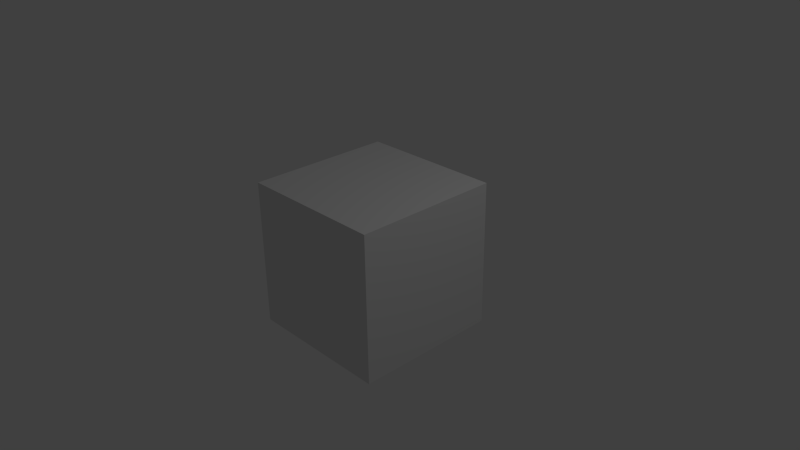 # Source: OpenGL_postdraw.blend  (saved by Blender 2.71.0; exported with 4.5.12 LTS)
import bpy
from mathutils import Matrix  # noqa: F401  (used for matrix-valued properties, if any)

bpy.ops.wm.read_factory_settings(use_empty=True)
scene = bpy.context.scene
scene.name = 'Scene'

# ---- collections
col_collection_1 = bpy.data.collections.new('Collection 1'); scene.collection.children.link(col_collection_1)

# ---- materials (node trees are filled in below, after node groups)
mat_material = bpy.data.materials.new('Material')
mat_material.alpha_threshold = 0.0
mat_material.use_transparent_shadow = False
mat_material.roughness = 0.5
mat_material.line_color = (0.0, 0.0, 0.0, 1.0)

# ---- material node trees

# ---- world
world_world = bpy.data.worlds.new('World'); scene.world = world_world
world_world.color = (0.05088, 0.05088, 0.05088)
world_world.use_sun_shadow = False
world_world.sun_shadow_jitter_overblur = 0.0
world_world.cycles.sampling_method = 'MANUAL'
world_world.cycles.sample_map_resolution = 256

# ---- cameras
cam_camera = bpy.data.cameras.new('Camera')
cam_camera.clip_end = 100.0
cam_camera.lens = 35.0
cam_camera.sensor_width = 32.0
cam_camera.sensor_height = 18.0
cam_camera.ortho_scale = 7.314
cam_camera.dof.focus_distance = 0.0
cam_camera.dof.aperture_fstop = 128.0

# ---- lights
light_lamp = bpy.data.lights.new('Lamp', 'POINT')
light_lamp.transmission_factor = 0.0
light_lamp.cutoff_distance = 30.0
light_lamp.energy = 100.0
light_lamp.shadow_buffer_clip_start = 1.001
light_lamp.shadow_soft_size = 0.1
light_lamp.shadow_maximum_resolution = 0.006
light_lamp.use_absolute_resolution = True
light_lamp.cycles.use_multiple_importance_sampling = False

# ---- meshes
me_cube_001 = bpy.data.meshes.new('Cube.001')
me_cube_001.from_pydata([(-1.0, -1.0, -1.0), (-1.0, 1.0, -1.0), (1.0, 1.0, -1.0), (1.0, -1.0, -1.0), (-1.0, -1.0, 1.0), (-1.0, 1.0, 1.0), (1.0, 1.0, 1.0), (1.0, -1.0, 1.0)], [], [(4, 5, 1, 0), (5, 6, 2, 1), (6, 7, 3, 2), (7, 4, 0, 3), (0, 1, 2, 3), (7, 6, 5, 4)])
me_cube_001.materials.append(mat_material)
me_cube_001.use_remesh_preserve_volume = False
me_cube_001.use_remesh_preserve_attributes = False
me_cube_001.use_mirror_vertex_groups = False
me_cube_001.update()

# ---- objects
ob_cube = bpy.data.objects.new('Cube', me_cube_001)
ob_lamp = bpy.data.objects.new('Lamp', light_lamp)
ob_camera = bpy.data.objects.new('Camera', cam_camera)

# ---- transforms, parenting, visibility, modifiers, constraints
ob_cube.location = (0.0, 0.0, 0.0)
ob_cube.lineart.crease_threshold = 0.0
ob_lamp.location = (4.076, 1.005, 5.904)
ob_lamp.rotation_euler = (0.6503, 0.05522, 1.866)
ob_lamp.lock_rotations_4d = False
ob_lamp.empty_display_type = 'ARROWS'
ob_lamp.color = (0.0, 0.0, 0.0, 0.0)
ob_lamp.lineart.crease_threshold = 0.0
ob_camera.location = (7.481, -6.508, 5.344)
ob_camera.rotation_euler = (1.109, 0.01082, 0.8149)
ob_camera.lock_rotations_4d = False
ob_camera.empty_display_type = 'ARROWS'
ob_camera.color = (0.0, 0.0, 0.0, 0.0)
ob_camera.display_type = 'WIRE'
ob_camera.lineart.crease_threshold = 0.0

# ---- collection membership
col_collection_1.objects.link(ob_cube)
col_collection_1.objects.link(ob_lamp)
col_collection_1.objects.link(ob_camera)

# ---- scene / render settings (as saved in the file)
scene.camera = ob_camera
scene.frame_start = 1; scene.frame_end = 250; scene.frame_set(1)
scene.render.engine = 'BLENDER_EEVEE_NEXT'
scene.render.resolution_percentage = 50
scene.render.dither_intensity = 0.0
scene.cycles.use_denoising = False
scene.cycles.samples = 10
scene.cycles.sampling_pattern = 'TABULATED_SOBOL'
scene.cycles.light_sampling_threshold = 0.0
scene.cycles.use_adaptive_sampling = False
scene.cycles.use_light_tree = False
scene.cycles.blur_glossy = 0.0
scene.cycles.volume_bounces = 1
scene.cycles.pixel_filter_type = 'GAUSSIAN'
scene.cycles.sample_clamp_indirect = 0.0
scene.view_settings.view_transform = 'Standard'
bpy.context.view_layer.update()
